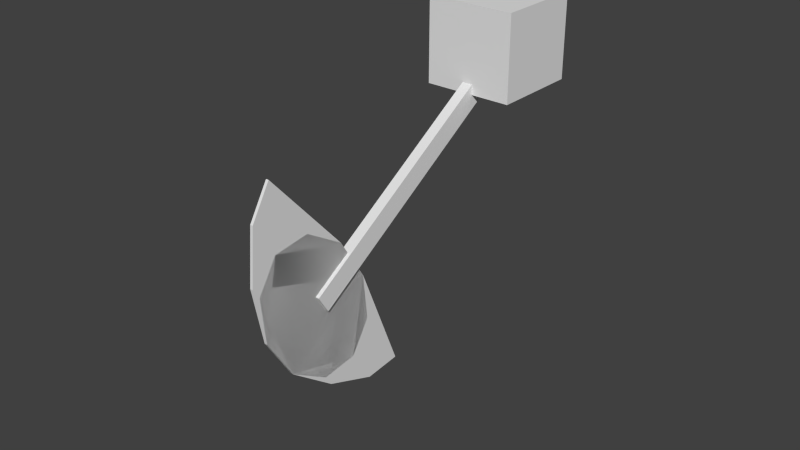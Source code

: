 # Source: trapAire1.blend  (saved by Blender 2.68.0; exported with 4.5.12 LTS)
import bpy
from mathutils import Matrix  # noqa: F401  (used for matrix-valued properties, if any)

bpy.ops.wm.read_factory_settings(use_empty=True)
scene = bpy.context.scene
scene.name = 'Scene'

# ---- collections
col_collection_1 = bpy.data.collections.new('Collection 1'); scene.collection.children.link(col_collection_1)

# ---- materials (node trees are filled in below, after node groups)
mat_material_002 = bpy.data.materials.new('Material.002')
mat_material_002.alpha_threshold = 0.0
mat_material_002.use_transparent_shadow = False
mat_material_002.roughness = 0.5
mat_material_002.line_color = (0.0, 0.0, 0.0, 1.0)
mat_material_003 = bpy.data.materials.new('Material.003')
mat_material_003.alpha_threshold = 0.0
mat_material_003.use_transparent_shadow = False
mat_material_003.roughness = 0.5
mat_material_003.line_color = (0.0, 0.0, 0.0, 1.0)
mat_material = bpy.data.materials.new('Material')
mat_material.alpha_threshold = 0.0
mat_material.use_transparent_shadow = False
mat_material.roughness = 0.5
mat_material.line_color = (0.0, 0.0, 0.0, 1.0)

# ---- material node trees

# ---- world
world_world = bpy.data.worlds.new('World'); scene.world = world_world
world_world.color = (0.05088, 0.05088, 0.05088)
world_world.use_sun_shadow = False
world_world.sun_shadow_jitter_overblur = 0.0
world_world.cycles.sampling_method = 'MANUAL'
world_world.cycles.sample_map_resolution = 256

# ---- meshes
me_cube = bpy.data.meshes.new('Cube')
me_cube.from_pydata([(-1.0, -1.0, -1.0), (-1.0, 1.0, -1.0), (1.0, 1.0, -1.0), (1.0, -1.0, -1.0), (-1.0, -1.0, 1.0), (-1.0, 1.0, 1.0), (1.0, 1.0, 1.0), (1.0, -1.0, 1.0)], [], [(4, 5, 1, 0), (5, 6, 2, 1), (6, 7, 3, 2), (7, 4, 0, 3), (0, 1, 2, 3), (7, 6, 5, 4)])
_uv = me_cube.uv_layers.new(name='UVMap')
_uv.uv.foreach_set('vector', [0.8646, 0.4599, 0.5323, 0.4609, 0.5312, 0.1286, 0.8636, 0.1276, 0.5866, 0.08634, 0.9189, 0.08655, 0.9187, 0.4189, 0.5863, 0.4187, 0.9036, 0.4235, 0.5713, 0.4245, 0.5703, 0.09217, 0.9026, 0.09115, 0.913, 0.4167, 0.5807, 0.4156, 0.5818, 0.0833, 0.9141, 0.08439, 0.3333, 0.6656, 0.00102, 0.6667, 7.923e-08, 0.3344, 0.3323, 0.3333, 0.3333, 0.6677, 0.6656, 0.6667, 0.6667, 0.999, 0.3344, 1.0])
me_cube.materials.append(mat_material_002)
me_cube.use_remesh_preserve_volume = False
me_cube.use_remesh_preserve_attributes = False
me_cube.use_mirror_vertex_groups = False
me_cube.update()
me_cylinder_001 = bpy.data.meshes.new('Cylinder.001')
me_cylinder_001.from_pydata([(1.3e-08, 1.0, -1.0), (6.169e-09, 1.0, 1.0), (0.3988, 0.809, -1.0), (0.3988, 0.809, 1.0), (0.6453, 0.309, -1.0), (0.6453, 0.309, 1.0), (0.6453, -0.309, -1.0), (0.6453, -0.309, 1.0), (0.3988, -0.9596, -1.0), (0.3988, -0.9596, 1.0), (-4.632e-08, -1.491, -1.0), (-5.315e-08, -1.491, 1.0), (-0.3988, -1.693, -1.0), (-0.3988, -1.693, 1.0), (-0.6453, -0.309, -1.0), (-0.6453, -0.309, 1.0), (-0.6453, 0.309, -1.0), (-0.6453, 0.309, 1.0), (-0.3988, 0.809, -1.0), (-0.3988, 0.809, 1.0)], [], [(0, 1, 3, 2), (2, 3, 5, 4), (4, 5, 7, 6), (6, 7, 9, 8), (8, 9, 11, 10), (10, 11, 13, 12), (12, 13, 15, 14), (14, 15, 17, 16), (3, 1, 19, 17, 15, 13, 11, 9, 7, 5), (18, 19, 1, 0), (16, 17, 19, 18), (0, 2, 4, 6, 8, 10, 12, 14, 16, 18)])
_uv = me_cylinder_001.uv_layers.new(name='UVMap')
_uv.uv.foreach_set('vector', [0.465, 0.9965, 0.4648, 0.9196, 0.4754, 0.9195, 0.4757, 0.9965, 0.5253, 0.8233, 0.6023, 0.8236, 0.6023, 0.8431, 0.5253, 0.8429, 0.4943, 0.5502, 0.7571, 0.551, 0.7569, 0.6322, 0.494, 0.6314, 0.5839, 0.5436, 0.7258, 0.5441, 0.7257, 0.5896, 0.5838, 0.5892, 0.3622, 0.5547, 0.648, 0.5556, 0.6478, 0.6298, 0.3619, 0.6289, 0.831, 0.6933, 0.908, 0.6935, 0.908, 0.7008, 0.831, 0.7006, 0.525, 0.9193, 0.4481, 0.9195, 0.4479, 0.8656, 0.5249, 0.8654, 0.5249, 0.8654, 0.4479, 0.8656, 0.4478, 0.8419, 0.5248, 0.8417, 0.8597, 0.5921, 0.9304, 0.7269, 0.8697, 0.8665, 0.7007, 0.9576, 0.4881, 0.9653, 0.008687, 0.8979, 0.07323, 0.7581, 0.2512, 0.6142, 0.4719, 0.5213, 0.6846, 0.5136, 0.448, 0.9966, 0.4478, 0.9196, 0.4648, 0.9196, 0.465, 0.9965, 0.5248, 0.8417, 0.4478, 0.8419, 0.4478, 0.8236, 0.5247, 0.8233, 0.1832, 0.6918, 0.2432, 0.5806, 0.3892, 0.5171, 0.5655, 0.5255, 0.7478, 0.6047, 0.8941, 0.7258, 0.9463, 0.8423, 0.5479, 0.8938, 0.3716, 0.8853, 0.2323, 0.8082])
me_cylinder_001.materials.append(mat_material_003)
me_cylinder_001.use_remesh_preserve_volume = False
me_cylinder_001.use_remesh_preserve_attributes = False
me_cylinder_001.use_mirror_vertex_groups = False
me_cylinder_001.update()
me_cylinder = bpy.data.meshes.new('Cylinder')
me_cylinder.from_pydata([(0.0, 1.0, -1.0), (0.0, 1.0, 1.0), (1.0, -4.371e-08, -1.0), (1.0, -4.371e-08, 1.0), (-8.742e-08, -1.0, -1.0), (-8.742e-08, -1.0, 1.0), (-1.0, 1.192e-08, -1.0), (-1.0, 1.192e-08, 1.0)], [], [(0, 1, 3, 2), (2, 3, 5, 4), (3, 1, 7, 5), (6, 7, 1, 0), (4, 5, 7, 6), (0, 2, 4, 6)])
_uv = me_cylinder.uv_layers.new(name='UVMap')
_uv.uv.foreach_set('vector', [0.4589, 0.02135, 0.4602, 0.458, 0.02447, 0.4606, 0.0232, 0.02389, 0.3894, 0.02519, 0.3908, 0.4589, 0.08407, 0.4599, 0.08274, 0.02613, 0.03495, 0.01629, 0.4726, 0.01382, 0.4743, 0.4531, 0.0366, 0.4556, 0.4715, 0.01777, 0.4685, 0.4513, 0.03389, 0.4521, 0.03688, 0.01854, 0.4704, 0.01295, 0.471, 0.4573, 0.02598, 0.4569, 0.02534, 0.01257, 0.05233, 0.05216, 0.4412, 0.05324, 0.4401, 0.4302, 0.05125, 0.4291])
me_cylinder.materials.append(mat_material)
me_cylinder.use_remesh_preserve_volume = False
me_cylinder.use_remesh_preserve_attributes = False
me_cylinder.use_mirror_vertex_groups = False
me_cylinder.update()
arm_armature_001 = bpy.data.armatures.new('Armature.001')  # bones are not reproduced

# ---- objects
ob_armature = bpy.data.objects.new('Armature', arm_armature_001)
ob_cube = bpy.data.objects.new('Cube', me_cube)
ob_cylinder_001 = bpy.data.objects.new('Cylinder.001', me_cylinder_001)
ob_cylinder = bpy.data.objects.new('Cylinder', me_cylinder)

# ---- transforms, parenting, visibility, modifiers, constraints
ob_armature.location = (0.004809, 0.02212, 3.546)
ob_armature.rotation_euler = (1.01, 3.142, 0.0)
ob_armature.lineart.crease_threshold = 0.0
ob_cube.parent = ob_armature
ob_cube.matrix_parent_inverse = Matrix(((-1.0, 0.0, 1.28e-06, 0.004804), (8.882e-16, 1.0, 4.657e-10, -0.02212), (-1.28e-06, 0.0, -1.0, 3.546), (0.0, 0.0, 0.0, 1.0)))
ob_cube.location = (0.0007241, 0.02212, 1.748)
ob_cube.scale = (0.06338, 0.1234, 1.701)
ob_cube.lineart.crease_threshold = 0.0
_vg = ob_cube.vertex_groups.new(name='Bone')
for _i, _w in zip([4, 5, 6, 7], [0.967, 0.967, 0.9722, 0.9722]): _vg.add([_i], _w, 'REPLACE')
_m = ob_cube.modifiers.new('Armature', 'ARMATURE')
_m.object = ob_armature
ob_cylinder_001.parent = ob_cube
ob_cylinder_001.matrix_parent_inverse = Matrix(((15.78, 0.0, 0.0, -0.01142), (-7.199e-15, 8.105, 0.0, -0.1793), (0.0, 0.0, 0.588, -1.028), (0.0, 0.0, 0.0, 1.0)))
ob_cylinder_001.location = (0.004809, 0.02212, -0.01526)
ob_cylinder_001.rotation_euler = (0.0, 1.571, 0.0)
ob_cylinder_001.scale = (0.9806, 0.9806, 0.01627)
ob_cylinder_001.lineart.crease_threshold = 0.0
_m = ob_cylinder_001.modifiers.new('Mirror', 'MIRROR')
_m.use_axis = (False, True, False)
ob_cylinder.location = (0.0, 0.0, 3.722)
ob_cylinder.rotation_euler = (0.0, -0.0, 0.7811)
ob_cylinder.scale = (0.7523, 0.756, 0.5)
ob_cylinder.lineart.crease_threshold = 0.0

# ---- collection membership
col_collection_1.objects.link(ob_armature)
col_collection_1.objects.link(ob_cube)
col_collection_1.objects.link(ob_cylinder_001)
col_collection_1.objects.link(ob_cylinder)

# ---- scene / render settings (as saved in the file)
scene.frame_start = 0; scene.frame_end = 120; scene.frame_set(41)
scene.render.engine = 'BLENDER_EEVEE_NEXT'
scene.render.image_settings.color_mode = 'RGB'
scene.render.image_settings.compression = 90
scene.render.resolution_percentage = 50
scene.render.fps = 60
scene.render.dither_intensity = 0.0
scene.cycles.use_denoising = False
scene.cycles.samples = 10
scene.cycles.sampling_pattern = 'TABULATED_SOBOL'
scene.cycles.light_sampling_threshold = 0.0
scene.cycles.use_adaptive_sampling = False
scene.cycles.use_light_tree = False
scene.cycles.blur_glossy = 0.0
scene.cycles.volume_bounces = 1
scene.cycles.pixel_filter_type = 'GAUSSIAN'
scene.cycles.sample_clamp_indirect = 0.0
scene.view_settings.view_transform = 'Standard'
bpy.context.view_layer.update()

# ---- added for rendering (the .blend has no active camera and no usable light): camera, sun
cam_auto = bpy.data.cameras.new('AutoCamera')
cam_auto.lens = 50.0
cam_auto.sensor_width = 36.0
cam_auto.clip_end = 1000.0
ob_auto_camera = bpy.data.objects.new('AutoCamera', cam_auto)
scene.collection.objects.link(ob_auto_camera)
ob_auto_camera.location = (6.74674, -9.76897, 7.46282)
ob_auto_camera.rotation_euler = (1.09748, -7.21219e-08, 0.694738)
scene.camera = ob_auto_camera
light_auto_sun = bpy.data.lights.new('AutoSun', 'SUN')
light_auto_sun.energy = 3.0
light_auto_sun.angle = 0.0523599
ob_auto_sun = bpy.data.objects.new('AutoSun', light_auto_sun)
scene.collection.objects.link(ob_auto_sun)
ob_auto_sun.rotation_euler = (0.872665, 0.174533, 0.523599)
bpy.context.view_layer.update()
